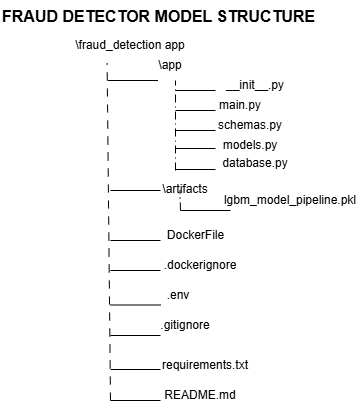

The diagram above was exported from draw.io. Its source (the exported page's mxGraphModel, read from the mxfile embedded in the PNG):
<mxGraphModel dx="710" dy="390" grid="1" gridSize="10" guides="1" tooltips="1" connect="1" arrows="1" fold="1" page="1" pageScale="1" pageWidth="850" pageHeight="1100" math="0" shadow="0">
  <root>
    <mxCell id="0" />
    <mxCell id="1" parent="0" />
    <mxCell id="w-oL_n-T4qLnYWOxnjGE-1" edge="1" parent="1" style="endArrow=none;dashed=1;html=1;rounded=0;defaultLabelBackgroundColor=page;dashPattern=8 8;entryX=0.333;entryY=1.083;entryDx=0;entryDy=0;entryPerimeter=0;" target="w-oL_n-T4qLnYWOxnjGE-3" value="">
      <mxGeometry height="50" relative="1" width="50" as="geometry">
        <mxPoint x="280" y="450" as="sourcePoint" />
        <mxPoint x="280" y="120" as="targetPoint" />
      </mxGeometry>
    </mxCell>
    <mxCell id="w-oL_n-T4qLnYWOxnjGE-2" parent="1" style="text;html=1;whiteSpace=wrap;overflow=hidden;rounded=0;" value="&lt;b&gt;&lt;font style=&quot;font-size: 16px;&quot;&gt;FRAUD DETECTOR MODEL STRUCTURE&lt;/font&gt;&lt;/b&gt;" vertex="1">
      <mxGeometry height="30" width="360" x="170" y="50" as="geometry" />
    </mxCell>
    <mxCell id="w-oL_n-T4qLnYWOxnjGE-3" parent="1" style="text;html=1;whiteSpace=wrap;strokeColor=none;fillColor=none;align=center;verticalAlign=middle;rounded=0;" value="\fraud_detection app" vertex="1">
      <mxGeometry height="30" width="140" x="230" y="80" as="geometry" />
    </mxCell>
    <mxCell id="w-oL_n-T4qLnYWOxnjGE-4" parent="1" style="text;html=1;whiteSpace=wrap;strokeColor=none;fillColor=none;align=center;verticalAlign=middle;rounded=0;" value="lgbm_model_pipeline.pkl" vertex="1">
      <mxGeometry height="30" width="140" x="390" y="235" as="geometry" />
    </mxCell>
    <mxCell id="w-oL_n-T4qLnYWOxnjGE-6" parent="1" style="text;html=1;whiteSpace=wrap;strokeColor=none;fillColor=none;align=center;verticalAlign=middle;rounded=0;" value=".dockerignore" vertex="1">
      <mxGeometry height="30" width="140" x="300" y="300" as="geometry" />
    </mxCell>
    <mxCell id="w-oL_n-T4qLnYWOxnjGE-7" parent="1" style="text;html=1;whiteSpace=wrap;strokeColor=none;fillColor=none;align=center;verticalAlign=middle;rounded=0;" value="README.md" vertex="1">
      <mxGeometry height="30" width="140" x="300" y="430" as="geometry" />
    </mxCell>
    <mxCell id="w-oL_n-T4qLnYWOxnjGE-8" parent="1" style="text;html=1;whiteSpace=wrap;strokeColor=none;fillColor=none;align=center;verticalAlign=middle;rounded=0;" value="requirements.txt" vertex="1">
      <mxGeometry height="30" width="130" x="310" y="400" as="geometry" />
    </mxCell>
    <mxCell id="w-oL_n-T4qLnYWOxnjGE-15" parent="1" style="text;html=1;whiteSpace=wrap;strokeColor=none;fillColor=none;align=center;verticalAlign=middle;rounded=0;" value="__init__.py" vertex="1">
      <mxGeometry height="30" width="140" x="355" y="120" as="geometry" />
    </mxCell>
    <mxCell id="w-oL_n-T4qLnYWOxnjGE-16" edge="1" parent="1" style="endArrow=none;html=1;rounded=0;defaultLabelBackgroundColor=page;" value="">
      <mxGeometry height="50" relative="1" width="50" as="geometry">
        <mxPoint x="277.5" y="130" as="sourcePoint" />
        <mxPoint x="327.5" y="130" as="targetPoint" />
      </mxGeometry>
    </mxCell>
    <mxCell id="w-oL_n-T4qLnYWOxnjGE-18" edge="1" parent="1" style="endArrow=none;html=1;rounded=0;defaultLabelBackgroundColor=page;" value="">
      <mxGeometry height="50" relative="1" width="50" as="geometry">
        <mxPoint x="280" y="450" as="sourcePoint" />
        <mxPoint x="330" y="450" as="targetPoint" />
      </mxGeometry>
    </mxCell>
    <mxCell id="w-oL_n-T4qLnYWOxnjGE-19" edge="1" parent="1" style="endArrow=none;html=1;rounded=0;defaultLabelBackgroundColor=page;" value="">
      <mxGeometry height="50" relative="1" width="50" as="geometry">
        <mxPoint x="280" y="419" as="sourcePoint" />
        <mxPoint x="330" y="419" as="targetPoint" />
      </mxGeometry>
    </mxCell>
    <mxCell id="w-oL_n-T4qLnYWOxnjGE-20" edge="1" parent="1" style="endArrow=none;html=1;rounded=0;defaultLabelBackgroundColor=page;" value="">
      <mxGeometry height="50" relative="1" width="50" as="geometry">
        <mxPoint x="280" y="240" as="sourcePoint" />
        <mxPoint x="330" y="240" as="targetPoint" />
      </mxGeometry>
    </mxCell>
    <mxCell id="w-oL_n-T4qLnYWOxnjGE-21" edge="1" parent="1" style="endArrow=none;html=1;rounded=0;defaultLabelBackgroundColor=page;" value="">
      <mxGeometry height="50" relative="1" width="50" as="geometry">
        <mxPoint x="280" y="290" as="sourcePoint" />
        <mxPoint x="330" y="290" as="targetPoint" />
      </mxGeometry>
    </mxCell>
    <mxCell id="uA2osqG7hozE2SEq1K_F-6" parent="1" style="text;html=1;whiteSpace=wrap;strokeColor=none;fillColor=none;align=center;verticalAlign=middle;rounded=0;" value=".env" vertex="1">
      <mxGeometry height="30" width="140" x="277.5" y="330" as="geometry" />
    </mxCell>
    <mxCell id="uA2osqG7hozE2SEq1K_F-7" parent="1" style="text;html=1;whiteSpace=wrap;strokeColor=none;fillColor=none;align=center;verticalAlign=middle;rounded=0;" value="DockerFile" vertex="1">
      <mxGeometry height="30" width="105" x="312.5" y="270" as="geometry" />
    </mxCell>
    <mxCell id="uA2osqG7hozE2SEq1K_F-9" parent="1" style="text;html=1;whiteSpace=wrap;strokeColor=none;fillColor=none;align=center;verticalAlign=middle;rounded=0;" value=".gitignore" vertex="1">
      <mxGeometry height="30" width="140" x="285" y="360" as="geometry" />
    </mxCell>
    <mxCell id="uA2osqG7hozE2SEq1K_F-13" edge="1" parent="1" style="endArrow=none;html=1;rounded=0;defaultLabelBackgroundColor=page;" value="">
      <mxGeometry height="50" relative="1" width="50" as="geometry">
        <mxPoint x="280" y="320" as="sourcePoint" />
        <mxPoint x="330" y="320" as="targetPoint" />
      </mxGeometry>
    </mxCell>
    <mxCell id="uA2osqG7hozE2SEq1K_F-14" edge="1" parent="1" style="endArrow=none;html=1;rounded=0;defaultLabelBackgroundColor=page;" value="">
      <mxGeometry height="50" relative="1" width="50" as="geometry">
        <mxPoint x="280" y="385" as="sourcePoint" />
        <mxPoint x="330" y="385" as="targetPoint" />
      </mxGeometry>
    </mxCell>
    <mxCell id="uA2osqG7hozE2SEq1K_F-15" edge="1" parent="1" style="endArrow=none;html=1;rounded=0;defaultLabelBackgroundColor=page;" value="">
      <mxGeometry height="50" relative="1" width="50" as="geometry">
        <mxPoint x="280" y="354.5" as="sourcePoint" />
        <mxPoint x="330" y="354.5" as="targetPoint" />
      </mxGeometry>
    </mxCell>
    <mxCell id="uA2osqG7hozE2SEq1K_F-16" parent="1" style="text;html=1;whiteSpace=wrap;strokeColor=none;fillColor=none;align=center;verticalAlign=middle;rounded=0;" value="\app" vertex="1">
      <mxGeometry height="30" width="140" x="270" y="100" as="geometry" />
    </mxCell>
    <mxCell id="uA2osqG7hozE2SEq1K_F-17" edge="1" parent="1" style="endArrow=none;dashed=1;html=1;rounded=0;defaultLabelBackgroundColor=page;dashPattern=8 4 1 4;" value="">
      <mxGeometry height="50" relative="1" width="50" as="geometry">
        <mxPoint x="345" y="220" as="sourcePoint" />
        <mxPoint x="345" y="130" as="targetPoint" />
      </mxGeometry>
    </mxCell>
    <mxCell id="uA2osqG7hozE2SEq1K_F-18" edge="1" parent="1" style="endArrow=none;html=1;rounded=0;defaultLabelBackgroundColor=page;" value="">
      <mxGeometry height="50" relative="1" width="50" as="geometry">
        <mxPoint x="345" y="140" as="sourcePoint" />
        <mxPoint x="385" y="140" as="targetPoint" />
      </mxGeometry>
    </mxCell>
    <mxCell id="uA2osqG7hozE2SEq1K_F-19" edge="1" parent="1" style="endArrow=none;html=1;rounded=0;defaultLabelBackgroundColor=page;" value="">
      <mxGeometry height="50" relative="1" width="50" as="geometry">
        <mxPoint x="345" y="160" as="sourcePoint" />
        <mxPoint x="385" y="160" as="targetPoint" />
      </mxGeometry>
    </mxCell>
    <mxCell id="uA2osqG7hozE2SEq1K_F-21" parent="1" style="text;html=1;whiteSpace=wrap;strokeColor=none;fillColor=none;align=center;verticalAlign=middle;rounded=0;" value="schemas.py" vertex="1">
      <mxGeometry height="30" width="140" x="350" y="160" as="geometry" />
    </mxCell>
    <mxCell id="uA2osqG7hozE2SEq1K_F-22" parent="1" style="text;html=1;whiteSpace=wrap;strokeColor=none;fillColor=none;align=center;verticalAlign=middle;rounded=0;" value="models.py" vertex="1">
      <mxGeometry height="30" width="140" x="350" y="180" as="geometry" />
    </mxCell>
    <mxCell id="uA2osqG7hozE2SEq1K_F-24" edge="1" parent="1" style="endArrow=none;html=1;rounded=0;defaultLabelBackgroundColor=page;" value="">
      <mxGeometry height="50" relative="1" width="50" as="geometry">
        <mxPoint x="345" y="198" as="sourcePoint" />
        <mxPoint x="385" y="198" as="targetPoint" />
      </mxGeometry>
    </mxCell>
    <mxCell id="uA2osqG7hozE2SEq1K_F-25" edge="1" parent="1" style="endArrow=none;html=1;rounded=0;defaultLabelBackgroundColor=page;" value="">
      <mxGeometry height="50" relative="1" width="50" as="geometry">
        <mxPoint x="345" y="219" as="sourcePoint" />
        <mxPoint x="385" y="219" as="targetPoint" />
      </mxGeometry>
    </mxCell>
    <mxCell id="uA2osqG7hozE2SEq1K_F-26" parent="1" style="text;html=1;whiteSpace=wrap;strokeColor=none;fillColor=none;align=center;verticalAlign=middle;rounded=0;" value="main.py" vertex="1">
      <mxGeometry height="30" width="140" x="340" y="140" as="geometry" />
    </mxCell>
    <mxCell id="uA2osqG7hozE2SEq1K_F-28" parent="1" style="text;html=1;whiteSpace=wrap;strokeColor=none;fillColor=none;align=center;verticalAlign=middle;rounded=0;" value="\artifacts" vertex="1">
      <mxGeometry height="22" width="140" x="285" y="228" as="geometry" />
    </mxCell>
    <mxCell id="uA2osqG7hozE2SEq1K_F-29" edge="1" parent="1" style="endArrow=none;dashed=1;html=1;rounded=0;defaultLabelBackgroundColor=page;dashPattern=8 4 1 4;" value="">
      <mxGeometry height="50" relative="1" width="50" as="geometry">
        <mxPoint x="350" y="260" as="sourcePoint" />
        <mxPoint x="349.5" y="240" as="targetPoint" />
      </mxGeometry>
    </mxCell>
    <mxCell id="uA2osqG7hozE2SEq1K_F-31" edge="1" parent="1" style="endArrow=none;html=1;rounded=0;defaultLabelBackgroundColor=page;" value="">
      <mxGeometry height="50" relative="1" width="50" as="geometry">
        <mxPoint x="350" y="260" as="sourcePoint" />
        <mxPoint x="400" y="260" as="targetPoint" />
      </mxGeometry>
    </mxCell>
    <mxCell id="uA2osqG7hozE2SEq1K_F-32" edge="1" parent="1" style="endArrow=none;html=1;rounded=0;defaultLabelBackgroundColor=page;" value="">
      <mxGeometry height="50" relative="1" width="50" as="geometry">
        <mxPoint x="345" y="180" as="sourcePoint" />
        <mxPoint x="385" y="180" as="targetPoint" />
      </mxGeometry>
    </mxCell>
    <mxCell id="uA2osqG7hozE2SEq1K_F-33" parent="1" style="text;html=1;whiteSpace=wrap;strokeColor=none;fillColor=none;align=center;verticalAlign=middle;rounded=0;" value="database.py" vertex="1">
      <mxGeometry height="30" width="140" x="355" y="198" as="geometry" />
    </mxCell>
  </root>
</mxGraphModel>